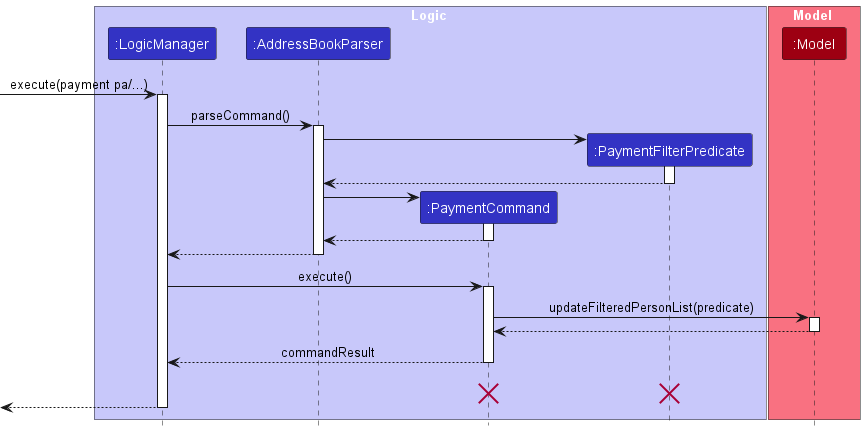

The diagram above was rendered by PlantUML. Its source (embedded in the PNG):
@startuml
!include style.puml
skinparam ArrowFontStyle plain

box Logic LOGIC_COLOR_T1
participant ":LogicManager" as LogicManager LOGIC_COLOR
participant ":AddressBookParser" as AddressBookParser LOGIC_COLOR
participant ":PaymentCommand" as FilterCommand LOGIC_COLOR
participant ":PaymentFilterPredicate" as GradeSubjectFilterPredicate LOGIC_COLOR
end box

box Model MODEL_COLOR_T1
participant ":Model" as Model MODEL_COLOR
end box
[-> LogicManager : execute(payment pa/...)
activate LogicManager

LogicManager -> AddressBookParser : parseCommand()
activate AddressBookParser

create GradeSubjectFilterPredicate
AddressBookParser -> GradeSubjectFilterPredicate
activate GradeSubjectFilterPredicate

GradeSubjectFilterPredicate --> AddressBookParser
deactivate GradeSubjectFilterPredicate

create FilterCommand
AddressBookParser -> FilterCommand
activate FilterCommand

FilterCommand --> AddressBookParser
deactivate FilterCommand

AddressBookParser --> LogicManager
deactivate AddressBookParser

LogicManager -> FilterCommand : execute()
activate FilterCommand

FilterCommand -> Model : updateFilteredPersonList(predicate)
activate Model

Model --> FilterCommand
deactivate Model

FilterCommand --> LogicManager : commandResult
deactivate FilterCommand
FilterCommand -[hidden]-> LogicManager : commandResult
destroy FilterCommand
destroy GradeSubjectFilterPredicate

[<--LogicManager
deactivate LogicManager
@enduml